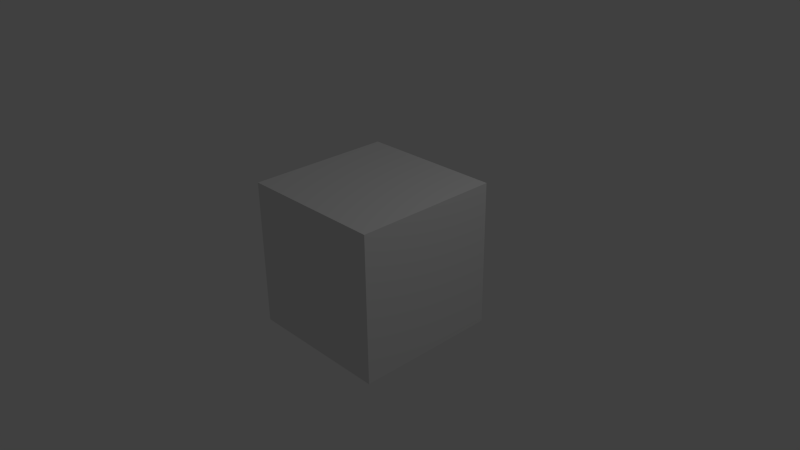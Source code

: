 # Source: textured_cube_faces.blend  (saved by Blender 2.73.0; exported with 4.5.12 LTS)
import bpy
from mathutils import Matrix  # noqa: F401  (used for matrix-valued properties, if any)

bpy.ops.wm.read_factory_settings(use_empty=True)
scene = bpy.context.scene
scene.name = 'Scene'

# ---- collections
col_collection_1 = bpy.data.collections.new('Collection 1'); scene.collection.children.link(col_collection_1)

# ---- materials (node trees are filled in below, after node groups)
mat_material = bpy.data.materials.new('Material')
mat_material.alpha_threshold = 0.0
mat_material.use_transparent_shadow = False
mat_material.roughness = 0.5
mat_material.line_color = (0.0, 0.0, 0.0, 1.0)

# ---- material node trees

# ---- world
world_world = bpy.data.worlds.new('World'); scene.world = world_world
world_world.color = (0.05088, 0.05088, 0.05088)
world_world.use_sun_shadow = False
world_world.sun_shadow_jitter_overblur = 0.0
world_world.cycles.sampling_method = 'MANUAL'
world_world.cycles.sample_map_resolution = 256

# ---- cameras
cam_camera = bpy.data.cameras.new('Camera')
cam_camera.clip_end = 100.0
cam_camera.lens = 35.0
cam_camera.sensor_width = 32.0
cam_camera.sensor_height = 18.0
cam_camera.ortho_scale = 7.314
cam_camera.dof.focus_distance = 0.0
cam_camera.dof.aperture_fstop = 128.0

# ---- lights
light_lamp = bpy.data.lights.new('Lamp', 'POINT')
light_lamp.transmission_factor = 0.0
light_lamp.cutoff_distance = 30.0
light_lamp.energy = 100.0
light_lamp.shadow_buffer_clip_start = 1.001
light_lamp.shadow_soft_size = 0.1
light_lamp.shadow_maximum_resolution = 0.006
light_lamp.use_absolute_resolution = True
light_lamp.cycles.use_multiple_importance_sampling = False

# ---- meshes
me_cube = bpy.data.meshes.new('Cube')
me_cube.from_pydata([(1.0, 1.0, -1.0), (1.0, -1.0, -1.0), (-1.0, -1.0, -1.0), (-1.0, 1.0, -1.0), (1.0, 1.0, 1.0), (1.0, -1.0, 1.0), (-1.0, -1.0, 1.0), (-1.0, 1.0, 1.0)], [], [(0, 1, 2, 3), (4, 7, 6, 5), (0, 4, 5, 1), (1, 5, 6, 2), (2, 6, 7, 3), (4, 0, 3, 7)])
_uv = me_cube.uv_layers.new(name='UVMap')
_uv.uv.foreach_set('vector', [0.0, 0.0, 1.0, 0.0, 1.0, 1.0, 0.0, 1.0, 0.0, 0.0, 1.0, 0.0, 1.0, 1.0, 0.0, 1.0, 0.0, 0.0, 1.0, 0.0, 1.0, 1.0, 0.0, 1.0, 0.0, 0.0, 1.0, 0.0, 1.0, 1.0, 0.0, 1.0, 0.0, 0.0, 1.0, 0.0, 1.0, 1.0, 0.0, 1.0, 0.0, 0.0, 1.0, 0.0, 1.0, 1.0, 0.0, 1.0])
me_cube.materials.append(mat_material)
me_cube.use_remesh_preserve_volume = False
me_cube.use_remesh_preserve_attributes = False
me_cube.use_mirror_vertex_groups = False
me_cube.update()

# ---- objects
ob_cube = bpy.data.objects.new('Cube', me_cube)
ob_lamp = bpy.data.objects.new('Lamp', light_lamp)
ob_camera = bpy.data.objects.new('Camera', cam_camera)

# ---- transforms, parenting, visibility, modifiers, constraints
ob_cube.location = (0.0, 0.0, 0.0)
ob_cube.lock_rotations_4d = False
ob_cube.empty_display_type = 'ARROWS'
ob_cube.lineart.crease_threshold = 0.0
ob_lamp.location = (4.076, 1.005, 5.904)
ob_lamp.rotation_euler = (0.6503, 0.05522, 1.866)
ob_lamp.lock_rotations_4d = False
ob_lamp.empty_display_type = 'ARROWS'
ob_lamp.color = (0.0, 0.0, 0.0, 0.0)
ob_lamp.lineart.crease_threshold = 0.0
ob_camera.location = (7.481, -6.508, 5.344)
ob_camera.rotation_euler = (1.109, 0.01082, 0.8149)
ob_camera.lock_rotations_4d = False
ob_camera.empty_display_type = 'ARROWS'
ob_camera.color = (0.0, 0.0, 0.0, 0.0)
ob_camera.display_type = 'WIRE'
ob_camera.lineart.crease_threshold = 0.0

# ---- collection membership
col_collection_1.objects.link(ob_cube)
col_collection_1.objects.link(ob_lamp)
col_collection_1.objects.link(ob_camera)

# ---- scene / render settings (as saved in the file)
scene.camera = ob_camera
scene.frame_start = 1; scene.frame_end = 250; scene.frame_set(1)
scene.render.engine = 'BLENDER_EEVEE_NEXT'
scene.render.resolution_percentage = 50
scene.render.dither_intensity = 0.0
scene.cycles.use_denoising = False
scene.cycles.samples = 10
scene.cycles.sampling_pattern = 'TABULATED_SOBOL'
scene.cycles.light_sampling_threshold = 0.0
scene.cycles.use_adaptive_sampling = False
scene.cycles.use_light_tree = False
scene.cycles.blur_glossy = 0.0
scene.cycles.pixel_filter_type = 'GAUSSIAN'
scene.cycles.sample_clamp_indirect = 0.0
scene.view_settings.view_transform = 'Standard'
bpy.context.view_layer.update()

